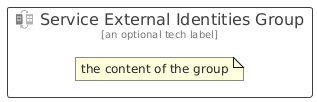

The diagram above was rendered by PlantUML. Its source (embedded in the PNG):
@startuml
' configures the library
!global $INCLUSION_MODE="local"
!global $LIB_BASE_LOCATION="../../.."

' loads the library's bootstrap
!include $LIB_BASE_LOCATION/bootstrap.puml

' loads the package bootstrap
include('azure/bootstrap')

' loads the Item which embeds the element ServiceExternalIdentitiesGroup
include('azure/Item/Identity/ServiceExternalIdentities')

' renders the element
ServiceExternalIdentitiesGroup('ServiceExternalIdentitiesGroup', 'Service External Identities Group', 'an optional tech label') {
    note as note
        the content of the group
    end note
}
@enduml